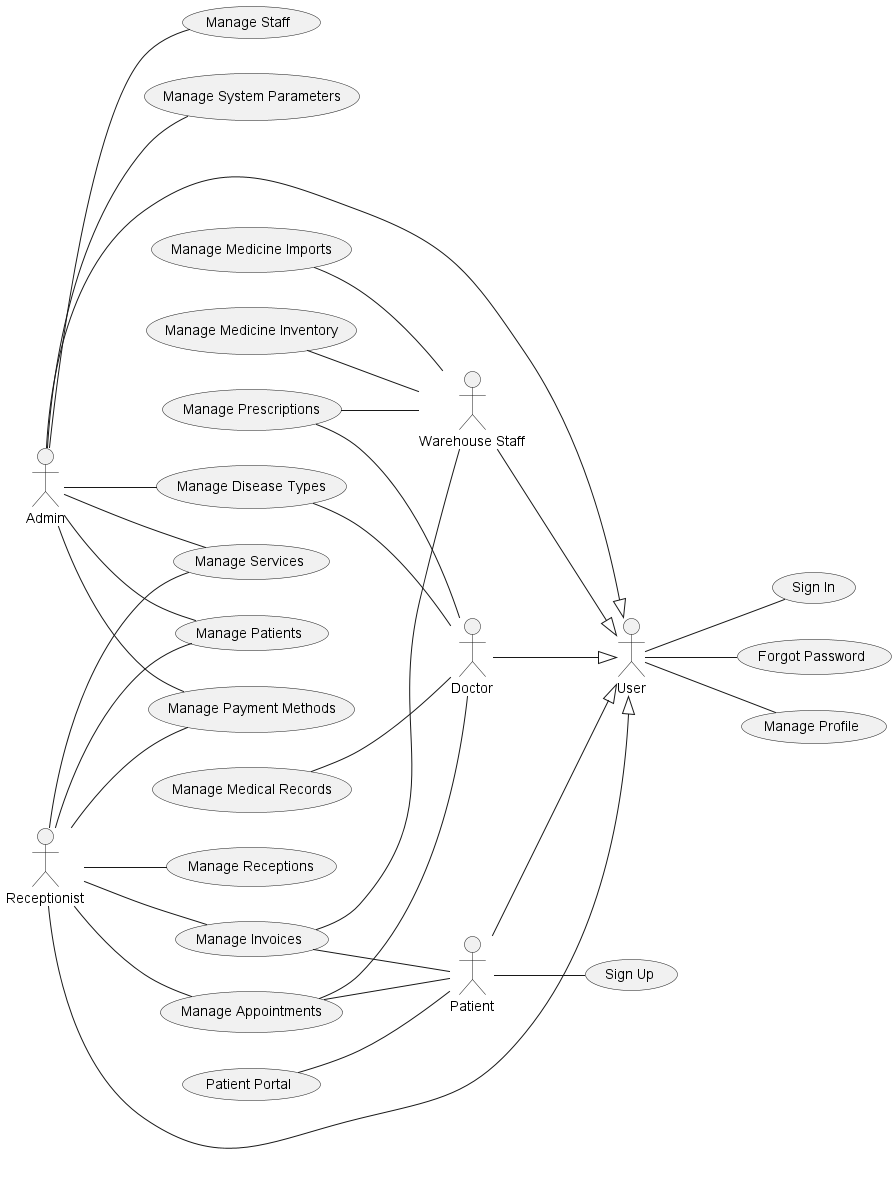

The diagram above was rendered by PlantUML. Its source (embedded in the PNG):
@startuml
left to right direction

' Parent actor
actor User as User

' Child actors (left side)
actor Admin as Admin
actor Receptionist as Receptionist

' Child actors (right side)
actor Doctor as Doctor
actor "Warehouse Staff" as WarehouseStaff
actor Patient as Patient


  usecase UC_AUTH_01 as "Sign In"
  usecase UC_AUTH_02 as "Sign Up"
  usecase UC_AUTH_03 as "Forgot Password"
  usecase UC_AUTH_04 as "Manage Profile"

  usecase UC_PAT as "Manage Patients"
  usecase UC_APT as "Manage Appointments"
  usecase UC_RCP as "Manage Receptions"
  usecase UC_MR as "Manage Medical Records"
  usecase UC_PRESC as "Manage Prescriptions"
  usecase UC_INV as "Manage Invoices"
  usecase UC_STF as "Manage Staff"
  usecase UC_MED as "Manage Medicine Inventory"
  usecase UC_IMP as "Manage Medicine Imports"
  usecase UC_SVC as "Manage Services"
  usecase UC_DIS as "Manage Disease Types"
  usecase UC_PAY as "Manage Payment Methods"
  usecase UC_PAR as "Manage System Parameters"
  usecase UC_PORTAL as "Patient Portal"


' User (parent) - common authentication use cases
User -- UC_AUTH_01
User -- UC_AUTH_03
User -- UC_AUTH_04

' Generalization relationships (child actors inherit from User)
Admin --|> User
Receptionist --|> User
Doctor --|> User
WarehouseStaff --|> User
Patient --|> User

' Patient specific auth
Patient -- UC_AUTH_02

' Admin connections (left)
Admin -- UC_PAT
Admin -- UC_STF
Admin -- UC_SVC
Admin -- UC_DIS
Admin -- UC_PAY
Admin -- UC_PAR

' Doctor connections (right)
UC_APT -- Doctor
UC_MR -- Doctor
UC_PRESC -- Doctor
UC_DIS -- Doctor

' Receptionist connections (left)
Receptionist -- UC_PAT
Receptionist -- UC_APT
Receptionist -- UC_RCP
Receptionist -- UC_INV
Receptionist -- UC_SVC
Receptionist -- UC_PAY

' Warehouse Staff connections (right)
UC_PRESC -- WarehouseStaff
UC_INV -- WarehouseStaff
UC_MED -- WarehouseStaff
UC_IMP -- WarehouseStaff

' Patient connections (right)
UC_APT -- Patient
UC_INV -- Patient
UC_PORTAL -- Patient

@enduml